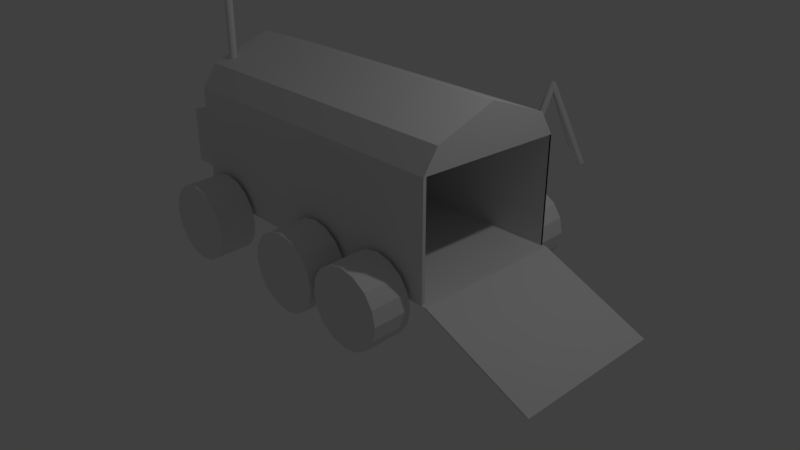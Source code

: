 # Source: survey.blend  (saved by Blender 2.79.0; exported with 4.5.12 LTS)
import bpy
from mathutils import Matrix  # noqa: F401  (used for matrix-valued properties, if any)

bpy.ops.wm.read_factory_settings(use_empty=True)
scene = bpy.context.scene
scene.name = 'Scene'

# ---- collections
col_collection_1 = bpy.data.collections.new('Collection 1'); scene.collection.children.link(col_collection_1)

# ---- materials (node trees are filled in below, after node groups)
mat_material = bpy.data.materials.new('Material')
mat_material.alpha_threshold = 0.0
mat_material.use_transparent_shadow = False
mat_material.roughness = 0.5
mat_material.line_color = (0.0, 0.0, 0.0, 1.0)

# ---- material node trees

# ---- world
world_world = bpy.data.worlds.new('World'); scene.world = world_world
world_world.color = (0.05088, 0.05088, 0.05088)
world_world.use_sun_shadow = False
world_world.sun_shadow_jitter_overblur = 0.0
world_world.cycles.sampling_method = 'MANUAL'

# ---- cameras
cam_camera = bpy.data.cameras.new('Camera')
cam_camera.clip_end = 100.0
cam_camera.lens = 35.0
cam_camera.sensor_width = 32.0
cam_camera.sensor_height = 18.0
cam_camera.ortho_scale = 7.314
cam_camera.dof.focus_distance = 0.0
cam_camera.dof.aperture_fstop = 128.0

# ---- lights
light_lamp = bpy.data.lights.new('Lamp', 'POINT')
light_lamp.transmission_factor = 0.0
light_lamp.cutoff_distance = 30.0
light_lamp.energy = 100.0
light_lamp.shadow_buffer_clip_start = 1.001
light_lamp.shadow_soft_size = 0.1
light_lamp.shadow_maximum_resolution = 0.006
light_lamp.use_absolute_resolution = True

# ---- meshes
me_cube = bpy.data.meshes.new('Cube')
me_cube.from_pydata([(1.968, 1.0, 0.5261), (1.968, -1.0, 0.5261), (-1.947, -1.0, 0.5228), (-1.958, 1.0, 0.5245), (1.968, 1.0, 1.912), (1.968, -1.0, 1.976), (-1.968, -1.0, 1.976), (-1.968, 1.0, 1.912), (1.968, -4.768e-07, 2.537), (-1.968, 1.788e-07, 2.537), (-1.968, 0.8053, 2.224), (1.968, 0.8053, 2.224), (1.968, -0.8053, 2.257), (-1.968, -0.8053, 2.257), (-3.109, -0.5005, 0.5249), (-3.109, -0.5005, 1.294), (-3.109, 0.6696, 0.5249), (-3.109, 0.6696, 1.294), (-1.902, -0.5005, 0.5249), (-1.902, -0.5005, 1.663), (-1.902, 0.6696, 0.5249), (-1.902, 0.6696, 1.663), (-1.484, -1.053, 0.9418), (-1.484, -1.553, 0.9315), (-1.293, -1.053, 0.9037), (-1.293, -1.553, 0.8934), (-1.131, -1.05, 0.7953), (-1.131, -1.55, 0.7851), (-1.022, -1.047, 0.6332), (-1.022, -1.547, 0.6229), (-0.9844, -1.043, 0.4419), (-0.9844, -1.543, 0.4316), (-1.022, -1.039, 0.2506), (-1.022, -1.539, 0.2403), (-1.131, -1.036, 0.08838), (-1.131, -1.536, 0.07811), (-1.293, -1.034, -0.01998), (-1.293, -1.534, -0.03025), (-1.484, -1.033, -0.05803), (-1.484, -1.533, -0.06831), (-1.676, -1.034, -0.01998), (-1.676, -1.534, -0.03025), (-1.838, -1.036, 0.08838), (-1.838, -1.536, 0.07811), (-1.946, -1.039, 0.2506), (-1.946, -1.539, 0.2403), (-1.984, -1.043, 0.4419), (-1.984, -1.543, 0.4316), (-1.946, -1.047, 0.6332), (-1.946, -1.547, 0.6229), (-1.838, -1.05, 0.7953), (-1.838, -1.55, 0.7851), (-1.676, -1.053, 0.9037), (-1.676, -1.553, 0.8934), (1.34, -1.053, 0.9418), (1.34, -1.553, 0.9315), (1.531, -1.053, 0.9037), (1.531, -1.553, 0.8934), (1.693, -1.05, 0.7953), (1.693, -1.55, 0.7851), (1.801, -1.047, 0.6332), (1.801, -1.547, 0.6229), (1.84, -1.043, 0.4419), (1.84, -1.543, 0.4316), (1.801, -1.039, 0.2506), (1.801, -1.539, 0.2403), (1.693, -1.036, 0.08838), (1.693, -1.536, 0.07811), (1.531, -1.034, -0.01998), (1.531, -1.534, -0.03025), (1.34, -1.033, -0.05803), (1.34, -1.533, -0.06831), (1.148, -1.034, -0.01998), (1.148, -1.534, -0.03025), (0.986, -1.036, 0.08838), (0.986, -1.536, 0.07811), (0.8776, -1.039, 0.2506), (0.8776, -1.539, 0.2403), (0.8395, -1.043, 0.4419), (0.8395, -1.543, 0.4316), (0.8776, -1.047, 0.6332), (0.8776, -1.547, 0.6229), (0.986, -1.05, 0.7953), (0.986, -1.55, 0.7851), (1.148, -1.053, 0.9037), (1.148, -1.553, 0.8934), (0.2818, -1.053, 0.9418), (0.2818, -1.553, 0.9315), (0.4732, -1.053, 0.9037), (0.4732, -1.553, 0.8934), (0.6354, -1.05, 0.7953), (0.6354, -1.55, 0.7851), (0.7438, -1.047, 0.6332), (0.7438, -1.547, 0.6229), (0.7818, -1.043, 0.4419), (0.7818, -1.543, 0.4316), (0.7438, -1.039, 0.2506), (0.7438, -1.539, 0.2403), (0.6354, -1.036, 0.08838), (0.6354, -1.536, 0.07811), (0.4732, -1.034, -0.01998), (0.4732, -1.534, -0.03025), (0.2818, -1.033, -0.05803), (0.2818, -1.533, -0.06831), (0.09049, -1.034, -0.01998), (0.09049, -1.534, -0.03025), (-0.07172, -1.036, 0.08838), (-0.07172, -1.536, 0.07811), (-0.1801, -1.039, 0.2506), (-0.1801, -1.539, 0.2403), (-0.2182, -1.043, 0.4419), (-0.2182, -1.543, 0.4316), (-0.1801, -1.047, 0.6332), (-0.1801, -1.547, 0.6229), (-0.07172, -1.05, 0.7953), (-0.07172, -1.55, 0.7851), (0.09049, -1.053, 0.9037), (0.09049, -1.553, 0.8934), (-1.484, 1.547, 0.9418), (-1.484, 1.047, 0.9315), (-1.293, 1.547, 0.9037), (-1.293, 1.047, 0.8934), (-1.131, 1.55, 0.7953), (-1.131, 1.05, 0.7851), (-1.022, 1.553, 0.6332), (-1.022, 1.053, 0.6229), (-0.9844, 1.557, 0.4419), (-0.9844, 1.057, 0.4316), (-1.022, 1.561, 0.2506), (-1.022, 1.061, 0.2403), (-1.131, 1.564, 0.08838), (-1.131, 1.064, 0.07811), (-1.293, 1.566, -0.01998), (-1.293, 1.066, -0.03025), (-1.484, 1.567, -0.05803), (-1.484, 1.067, -0.06831), (-1.676, 1.566, -0.01998), (-1.676, 1.066, -0.03025), (-1.838, 1.564, 0.08838), (-1.838, 1.064, 0.07811), (-1.946, 1.561, 0.2506), (-1.946, 1.061, 0.2403), (-1.984, 1.557, 0.4419), (-1.984, 1.057, 0.4316), (-1.946, 1.553, 0.6332), (-1.946, 1.053, 0.6229), (-1.838, 1.55, 0.7953), (-1.838, 1.05, 0.7851), (-1.676, 1.547, 0.9037), (-1.676, 1.047, 0.8934), (1.34, 1.547, 0.9418), (1.34, 1.047, 0.9315), (1.531, 1.547, 0.9037), (1.531, 1.047, 0.8934), (1.693, 1.55, 0.7953), (1.693, 1.05, 0.7851), (1.801, 1.553, 0.6332), (1.801, 1.053, 0.6229), (1.84, 1.557, 0.4419), (1.84, 1.057, 0.4316), (1.801, 1.561, 0.2506), (1.801, 1.061, 0.2403), (1.693, 1.564, 0.08838), (1.693, 1.064, 0.07811), (1.531, 1.566, -0.01998), (1.531, 1.066, -0.03025), (1.34, 1.567, -0.05803), (1.34, 1.067, -0.06831), (1.148, 1.566, -0.01998), (1.148, 1.066, -0.03025), (0.986, 1.564, 0.08838), (0.986, 1.064, 0.07811), (0.8776, 1.561, 0.2506), (0.8776, 1.061, 0.2403), (0.8395, 1.557, 0.4419), (0.8395, 1.057, 0.4316), (0.8776, 1.553, 0.6332), (0.8776, 1.053, 0.6229), (0.986, 1.55, 0.7953), (0.986, 1.05, 0.7851), (1.148, 1.547, 0.9037), (1.148, 1.047, 0.8934), (0.2818, 1.547, 0.9418), (0.2818, 1.047, 0.9315), (0.4732, 1.547, 0.9037), (0.4732, 1.047, 0.8934), (0.6354, 1.55, 0.7953), (0.6354, 1.05, 0.7851), (0.7438, 1.553, 0.6332), (0.7438, 1.053, 0.6229), (0.7818, 1.557, 0.4419), (0.7818, 1.057, 0.4316), (0.7438, 1.561, 0.2506), (0.7438, 1.061, 0.2403), (0.6354, 1.564, 0.08838), (0.6354, 1.064, 0.07811), (0.4732, 1.566, -0.01998), (0.4732, 1.066, -0.03025), (0.2818, 1.567, -0.05803), (0.2818, 1.067, -0.06831), (0.09049, 1.566, -0.01998), (0.09049, 1.066, -0.03025), (-0.07172, 1.564, 0.08838), (-0.07172, 1.064, 0.07811), (-0.1801, 1.561, 0.2506), (-0.1801, 1.061, 0.2403), (-0.2182, 1.557, 0.4419), (-0.2182, 1.057, 0.4316), (-0.1801, 1.553, 0.6332), (-0.1801, 1.053, 0.6229), (-0.07172, 1.55, 0.7953), (-0.07172, 1.05, 0.7851), (0.09049, 1.547, 0.9037), (0.09049, 1.047, 0.8934), (3.385, 1.0, -0.08328), (3.385, -1.0, -0.08328), (2.029, 1.0, 0.5228), (2.029, -1.0, 0.5228), (3.446, 1.0, -0.08654), (3.446, -1.0, -0.08654), (1.968, -0.9579, 0.5261), (-1.968, -0.9579, 0.5261), (1.968, -0.9579, 1.976), (-1.968, -0.9579, 1.976), (1.968, 0.9734, 0.5261), (-1.968, 0.9734, 0.5261), (1.968, 0.9734, 1.912), (-1.968, 0.9734, 1.912), (1.968, -0.8053, 2.257), (1.968, -1.0, 1.976), (1.968, 1.0, 1.912), (-1.968, 1.0, 1.912), (-1.968, -1.0, 1.976), (-1.968, 0.8053, 2.224), (1.968, 0.8053, 2.224), (1.968, -4.768e-07, 2.537), (-1.968, -0.8053, 2.257), (-1.968, 1.788e-07, 2.537), (-1.902, -0.1214, 0.5249), (-1.902, 0.3431, 0.5249), (-1.902, -0.5005, 0.5249), (-1.902, 0.6696, 0.5249), (-1.902, -0.1214, 0.5249), (-1.902, 0.3431, 0.5249), (-1.902, -0.5005, 1.284), (-1.902, 0.6696, 1.284), (-1.902, -0.1214, 1.284), (-1.902, 0.3431, 1.284), (-1.513, -0.5005, 0.5249), (-1.513, -0.5005, 1.663), (-1.579, -0.9579, 0.5261), (-1.579, -0.9579, 1.976), (-1.513, -0.5005, 0.5249), (-1.513, -0.5005, 1.284), (-1.473, 0.6696, 0.5249), (-1.473, 0.6696, 1.663), (-1.539, 0.9734, 0.5261), (-1.539, 0.9734, 1.912), (-1.473, 0.6696, 0.5249), (-1.473, 0.6696, 1.284), (-1.838, -0.5628, 2.286), (-1.838, -0.5628, 4.286), (-1.819, -0.5666, 2.286), (-1.819, -0.5666, 4.286), (-1.802, -0.5774, 2.286), (-1.802, -0.5774, 4.286), (-1.792, -0.5936, 2.286), (-1.792, -0.5936, 4.286), (-1.788, -0.6128, 2.286), (-1.788, -0.6128, 4.286), (-1.792, -0.6319, 2.286), (-1.792, -0.6319, 4.286), (-1.802, -0.6481, 2.286), (-1.802, -0.6481, 4.286), (-1.819, -0.659, 2.286), (-1.819, -0.659, 4.286), (-1.838, -0.6628, 2.286), (-1.838, -0.6628, 4.286), (-1.857, -0.659, 2.286), (-1.857, -0.659, 4.286), (-1.873, -0.6481, 2.286), (-1.873, -0.6481, 4.286), (-1.884, -0.6319, 2.286), (-1.884, -0.6319, 4.286), (-1.888, -0.6128, 2.286), (-1.888, -0.6128, 4.286), (-1.884, -0.5936, 2.286), (-1.884, -0.5936, 4.286), (-1.873, -0.5774, 2.286), (-1.873, -0.5774, 4.286), (-1.857, -0.5666, 2.286), (-1.857, -0.5666, 4.286), (-0.5594, 4.338, 1.184), (-0.5594, 4.966, -0.0139), (-0.5594, 3.816, -0.0139), (-0.5594, 4.443, 1.184), (-0.5403, 3.812, -0.01213), (-0.5403, 4.44, 1.186), (-0.5241, 3.803, -0.007102), (-0.5241, 4.43, 1.191), (-0.5132, 3.788, 0.0004254), (-0.5132, 4.416, 1.198), (-0.5094, 3.771, 0.009305), (-0.5094, 4.399, 1.207), (-0.5132, 3.754, 0.01818), (-0.5132, 4.382, 1.216), (-0.5241, 3.74, 0.02571), (-0.5241, 4.367, 1.224), (-0.5403, 3.73, 0.03074), (-0.5403, 4.358, 1.229), (-0.5594, 3.727, 0.03251), (-0.5594, 4.355, 1.23), (-0.5785, 3.73, 0.03074), (-0.5785, 4.358, 1.229), (-0.5948, 3.74, 0.02571), (-0.5948, 4.367, 1.224), (-0.6056, 3.754, 0.01818), (-0.6056, 4.382, 1.216), (-0.6094, 3.771, 0.009305), (-0.6094, 4.399, 1.207), (-0.6056, 3.788, 0.0004254), (-0.6056, 4.416, 1.198), (-0.5948, 3.803, -0.007102), (-0.5948, 4.43, 1.191), (-0.5785, 3.812, -0.01213), (-0.5785, 4.44, 1.186), (-0.5403, 4.969, -0.01213), (-0.5403, 4.342, 1.186), (-0.5241, 4.979, -0.007102), (-0.5241, 4.351, 1.191), (-0.5132, 4.993, 0.0004254), (-0.5132, 4.366, 1.198), (-0.5094, 5.01, 0.009305), (-0.5094, 4.383, 1.207), (-0.5132, 5.027, 0.01818), (-0.5132, 4.4, 1.216), (-0.5241, 5.042, 0.02571), (-0.5241, 4.414, 1.224), (-0.5403, 5.051, 0.03074), (-0.5403, 4.424, 1.229), (-0.5594, 5.055, 0.03251), (-0.5594, 4.427, 1.23), (-0.5785, 5.051, 0.03074), (-0.5785, 4.424, 1.229), (-0.5948, 5.042, 0.02571), (-0.5948, 4.414, 1.224), (-0.6056, 5.027, 0.01818), (-0.6056, 4.4, 1.216), (-0.6094, 5.01, 0.009305), (-0.6094, 4.383, 1.207), (-0.6056, 4.993, 0.0004254), (-0.6056, 4.366, 1.198), (-0.5948, 4.979, -0.007102), (-0.5948, 4.351, 1.191), (-0.5785, 4.969, -0.01213), (-0.5785, 4.342, 1.186), (-0.6097, 4.385, 1.184), (0.01417, 4.453, -0.0139), (-1.129, 4.328, -0.0139), (-0.5056, 4.396, 1.184), (-1.131, 4.309, -0.01213), (-0.5068, 4.377, 1.186), (-1.138, 4.292, -0.007102), (-0.5146, 4.36, 1.191), (-1.152, 4.279, 0.0004254), (-0.5277, 4.348, 1.198), (-1.168, 4.274, 0.009305), (-0.5441, 4.342, 1.207), (-1.185, 4.276, 0.01818), (-0.5614, 4.344, 1.216), (-1.201, 4.285, 0.02571), (-0.5769, 4.353, 1.224), (-1.212, 4.3, 0.03074), (-0.5882, 4.368, 1.229), (-1.217, 4.319, 0.03251), (-0.5936, 4.387, 1.23), (-1.216, 4.338, 0.03074), (-0.5923, 4.406, 1.229), (-1.208, 4.355, 0.02571), (-0.5846, 4.423, 1.224), (-1.195, 4.367, 0.01818), (-0.5715, 4.436, 1.216), (-1.179, 4.373, 0.009305), (-0.555, 4.441, 1.207), (-1.162, 4.371, 0.0004254), (-0.5378, 4.439, 1.198), (-1.146, 4.362, -0.007102), (-0.5223, 4.43, 1.191), (-1.135, 4.347, -0.01213), (-0.511, 4.415, 1.186), (0.0196, 4.435, -0.01213), (-0.6042, 4.366, 1.186), (0.03091, 4.42, -0.007102), (-0.5929, 4.351, 1.191), (0.04638, 4.41, 0.0004254), (-0.5775, 4.342, 1.198), (0.06364, 4.408, 0.009305), (-0.5602, 4.34, 1.207), (0.08007, 4.414, 0.01818), (-0.5438, 4.346, 1.216), (0.09318, 4.426, 0.02571), (-0.5307, 4.358, 1.224), (0.101, 4.444, 0.03074), (-0.5229, 4.375, 1.229), (0.1022, 4.463, 0.03251), (-0.5216, 4.395, 1.23), (0.0968, 4.482, 0.03074), (-0.527, 4.413, 1.229), (0.08549, 4.497, 0.02571), (-0.5383, 4.428, 1.224), (0.07002, 4.506, 0.01818), (-0.5538, 4.438, 1.216), (0.05276, 4.508, 0.009305), (-0.5711, 4.44, 1.207), (0.03633, 4.502, 0.0004254), (-0.5875, 4.434, 1.198), (0.02322, 4.49, -0.007102), (-0.6006, 4.422, 1.191), (0.01544, 4.473, -0.01213), (-0.6084, 4.404, 1.186)], [], [(0, 3, 2, 1), (6, 5, 229, 232), (12, 5, 4, 11, 8), (1, 220, 222, 5), (223, 19, 18, 221), (4, 226, 224, 0), (9, 13, 236, 237), (11, 4, 230, 234), (4, 7, 231, 230), (14, 15, 17, 16), (16, 17, 21, 20), (18, 19, 15, 14), (16, 20, 239, 238, 18, 14), (21, 17, 15, 19), (22, 23, 25, 24), (24, 25, 27, 26), (26, 27, 29, 28), (28, 29, 31, 30), (30, 31, 33, 32), (32, 33, 35, 34), (34, 35, 37, 36), (36, 37, 39, 38), (38, 39, 41, 40), (40, 41, 43, 42), (42, 43, 45, 44), (44, 45, 47, 46), (46, 47, 49, 48), (48, 49, 51, 50), (25, 23, 53, 51, 49, 47, 45, 43, 41, 39, 37, 35, 33, 31, 29, 27), (50, 51, 53, 52), (52, 53, 23, 22), (22, 24, 26, 28, 30, 32, 34, 36, 38, 40, 42, 44, 46, 48, 50, 52), (54, 55, 57, 56), (56, 57, 59, 58), (58, 59, 61, 60), (60, 61, 63, 62), (62, 63, 65, 64), (64, 65, 67, 66), (66, 67, 69, 68), (68, 69, 71, 70), (70, 71, 73, 72), (72, 73, 75, 74), (74, 75, 77, 76), (76, 77, 79, 78), (78, 79, 81, 80), (80, 81, 83, 82), (57, 55, 85, 83, 81, 79, 77, 75, 73, 71, 69, 67, 65, 63, 61, 59), (82, 83, 85, 84), (84, 85, 55, 54), (54, 56, 58, 60, 62, 64, 66, 68, 70, 72, 74, 76, 78, 80, 82, 84), (86, 87, 89, 88), (88, 89, 91, 90), (90, 91, 93, 92), (92, 93, 95, 94), (94, 95, 97, 96), (96, 97, 99, 98), (98, 99, 101, 100), (100, 101, 103, 102), (102, 103, 105, 104), (104, 105, 107, 106), (106, 107, 109, 108), (108, 109, 111, 110), (110, 111, 113, 112), (112, 113, 115, 114), (89, 87, 117, 115, 113, 111, 109, 107, 105, 103, 101, 99, 97, 95, 93, 91), (114, 115, 117, 116), (116, 117, 87, 86), (86, 88, 90, 92, 94, 96, 98, 100, 102, 104, 106, 108, 110, 112, 114, 116), (118, 119, 121, 120), (120, 121, 123, 122), (122, 123, 125, 124), (124, 125, 127, 126), (126, 127, 129, 128), (128, 129, 131, 130), (130, 131, 133, 132), (132, 133, 135, 134), (134, 135, 137, 136), (136, 137, 139, 138), (138, 139, 141, 140), (140, 141, 143, 142), (142, 143, 145, 144), (144, 145, 147, 146), (121, 119, 149, 147, 145, 143, 141, 139, 137, 135, 133, 131, 129, 127, 125, 123), (146, 147, 149, 148), (148, 149, 119, 118), (118, 120, 122, 124, 126, 128, 130, 132, 134, 136, 138, 140, 142, 144, 146, 148), (150, 151, 153, 152), (152, 153, 155, 154), (154, 155, 157, 156), (156, 157, 159, 158), (158, 159, 161, 160), (160, 161, 163, 162), (162, 163, 165, 164), (164, 165, 167, 166), (166, 167, 169, 168), (168, 169, 171, 170), (170, 171, 173, 172), (172, 173, 175, 174), (174, 175, 177, 176), (176, 177, 179, 178), (153, 151, 181, 179, 177, 175, 173, 171, 169, 167, 165, 163, 161, 159, 157, 155), (178, 179, 181, 180), (180, 181, 151, 150), (182, 183, 185, 184), (184, 185, 187, 186), (186, 187, 189, 188), (188, 189, 191, 190), (190, 191, 193, 192), (192, 193, 195, 194), (194, 195, 197, 196), (196, 197, 199, 198), (198, 199, 201, 200), (200, 201, 203, 202), (202, 203, 205, 204), (204, 205, 207, 206), (206, 207, 209, 208), (208, 209, 211, 210), (185, 183, 213, 211, 209, 207, 205, 203, 201, 199, 197, 195, 193, 191, 189, 187), (210, 211, 213, 212), (212, 213, 183, 182), (182, 184, 186, 188, 190, 192, 194, 196, 198, 200, 202, 204, 206, 208, 210, 212), (150, 152, 154, 156, 158, 160, 162, 164, 166, 168, 170, 172, 174, 176, 178, 180), (215, 219, 217, 1), (217, 219, 218, 216), (1, 217, 216, 0), (0, 216, 218, 214), (214, 218, 219, 215), (217, 2, 3, 216), (0, 3, 7, 4), (2, 221, 220, 1), (5, 222, 223, 6), (6, 223, 221, 2), (226, 224, 0, 230), (7, 227, 226, 4), (3, 225, 227, 7), (0, 224, 225, 3), (228, 236, 232, 229), (234, 233, 237, 235), (230, 231, 233, 234), (235, 237, 236, 228), (7, 10, 233, 231), (12, 8, 235, 228), (5, 12, 228, 229), (10, 9, 237, 233), (8, 11, 234, 235), (13, 6, 232, 236), (235, 237, 223, 222), (226, 227, 237, 235), (226, 227, 225, 224), (220, 221, 223, 222), (5, 6, 2, 1), (21, 227, 225, 20), (21, 19, 223, 237, 227), (18, 238, 242, 240), (239, 20, 241, 243), (240, 242, 246, 244), (243, 241, 245, 247), (244, 246, 19), (245, 21, 247), (240, 244, 253, 252), (221, 18, 248, 250), (223, 251, 249, 19), (244, 19, 249, 253), (221, 250, 251, 223), (20, 225, 256, 254), (245, 241, 258, 259), (225, 227, 257, 256), (21, 255, 257, 227), (21, 245, 259, 255), (251, 250, 252, 249), (257, 255, 258, 256), (260, 261, 263, 262), (262, 263, 265, 264), (264, 265, 267, 266), (266, 267, 269, 268), (268, 269, 271, 270), (270, 271, 273, 272), (272, 273, 275, 274), (274, 275, 277, 276), (276, 277, 279, 278), (278, 279, 281, 280), (280, 281, 283, 282), (282, 283, 285, 284), (284, 285, 287, 286), (286, 287, 289, 288), (263, 261, 291, 289, 287, 285, 283, 281, 279, 277, 275, 273, 271, 269, 267, 265), (288, 289, 291, 290), (290, 291, 261, 260), (260, 262, 264, 266, 268, 270, 272, 274, 276, 278, 280, 282, 284, 286, 288, 290), (233, 237, 227, 231), (232, 236, 237, 223), (368, 369, 371, 370), (327, 292, 355, 353, 351, 349, 347, 345, 343, 341, 339, 337, 335, 333, 331, 329), (294, 295, 297, 296), (404, 405, 407, 406), (350, 351, 353, 352), (296, 297, 299, 298), (366, 367, 369, 368), (348, 349, 351, 350), (298, 299, 301, 300), (408, 409, 411, 410), (346, 347, 349, 348), (300, 301, 303, 302), (364, 365, 367, 366), (344, 345, 347, 346), (302, 303, 305, 304), (410, 411, 413, 412), (342, 343, 345, 344), (304, 305, 307, 306), (362, 363, 365, 364), (340, 341, 343, 342), (306, 307, 309, 308), (412, 413, 415, 414), (338, 339, 341, 340), (308, 309, 311, 310), (360, 361, 363, 362), (336, 337, 339, 338), (310, 311, 313, 312), (414, 415, 417, 416), (334, 335, 337, 336), (312, 313, 315, 314), (358, 359, 361, 360), (332, 333, 335, 334), (314, 315, 317, 316), (391, 356, 419, 417, 415, 413, 411, 409, 407, 405, 403, 401, 399, 397, 395, 393), (330, 331, 333, 332), (316, 317, 319, 318), (293, 326, 328, 330, 332, 334, 336, 338, 340, 342, 344, 346, 348, 350, 352, 354), (328, 329, 331, 330), (318, 319, 321, 320), (354, 355, 292, 293), (326, 327, 329, 328), (320, 321, 323, 322), (297, 295, 325, 323, 321, 319, 317, 315, 313, 311, 309, 307, 305, 303, 301, 299), (293, 292, 327, 326), (322, 323, 325, 324), (406, 407, 409, 408), (352, 353, 355, 354), (324, 325, 295, 294), (294, 296, 298, 300, 302, 304, 306, 308, 310, 312, 314, 316, 318, 320, 322, 324), (370, 371, 373, 372), (402, 403, 405, 404), (372, 373, 375, 374), (400, 401, 403, 402), (374, 375, 377, 376), (398, 399, 401, 400), (376, 377, 379, 378), (396, 397, 399, 398), (378, 379, 381, 380), (394, 395, 397, 396), (380, 381, 383, 382), (357, 390, 392, 394, 396, 398, 400, 402, 404, 406, 408, 410, 412, 414, 416, 418), (392, 393, 395, 394), (382, 383, 385, 384), (418, 419, 356, 357), (390, 391, 393, 392), (384, 385, 387, 386), (361, 359, 389, 387, 385, 383, 381, 379, 377, 375, 373, 371, 369, 367, 365, 363), (357, 356, 391, 390), (386, 387, 389, 388), (416, 417, 419, 418), (388, 389, 359, 358), (358, 360, 362, 364, 366, 368, 370, 372, 374, 376, 378, 380, 382, 384, 386, 388)])
me_cube.materials.append(mat_material)
me_cube.use_remesh_preserve_volume = False
me_cube.use_remesh_preserve_attributes = False
me_cube.use_mirror_vertex_groups = False
me_cube.update()

# ---- objects
ob_cube = bpy.data.objects.new('Cube', me_cube)
ob_lamp = bpy.data.objects.new('Lamp', light_lamp)
ob_camera = bpy.data.objects.new('Camera', cam_camera)

# ---- transforms, parenting, visibility, modifiers, constraints
ob_cube.location = (0.0, 0.0, 0.0)
ob_cube.lock_rotations_4d = False
ob_cube.empty_display_type = 'ARROWS'
ob_cube.lineart.crease_threshold = 0.0
ob_lamp.location = (4.076, 1.005, 5.904)
ob_lamp.rotation_euler = (0.6503, 0.05522, 1.866)
ob_lamp.lock_rotations_4d = False
ob_lamp.empty_display_type = 'ARROWS'
ob_lamp.color = (0.0, 0.0, 0.0, 0.0)
ob_lamp.lineart.crease_threshold = 0.0
ob_camera.location = (7.481, -6.508, 5.344)
ob_camera.rotation_euler = (1.109, 0.0, 0.8149)
ob_camera.lock_rotations_4d = False
ob_camera.empty_display_type = 'ARROWS'
ob_camera.color = (0.0, 0.0, 0.0, 0.0)
ob_camera.display_type = 'WIRE'
ob_camera.lineart.crease_threshold = 0.0

# ---- collection membership
col_collection_1.objects.link(ob_cube)
col_collection_1.objects.link(ob_lamp)
col_collection_1.objects.link(ob_camera)

# ---- scene / render settings (as saved in the file)
scene.camera = ob_camera
scene.frame_start = 1; scene.frame_end = 250; scene.frame_set(1)
scene.render.engine = 'BLENDER_EEVEE_NEXT'
scene.render.resolution_percentage = 50
scene.render.dither_intensity = 0.0
scene.cycles.use_denoising = False
scene.cycles.samples = 128
scene.cycles.sampling_pattern = 'TABULATED_SOBOL'
scene.cycles.use_adaptive_sampling = False
scene.cycles.use_light_tree = False
scene.cycles.blur_glossy = 0.0
scene.cycles.sample_clamp_indirect = 0.0
scene.view_settings.view_transform = 'Standard'
bpy.context.view_layer.update()
